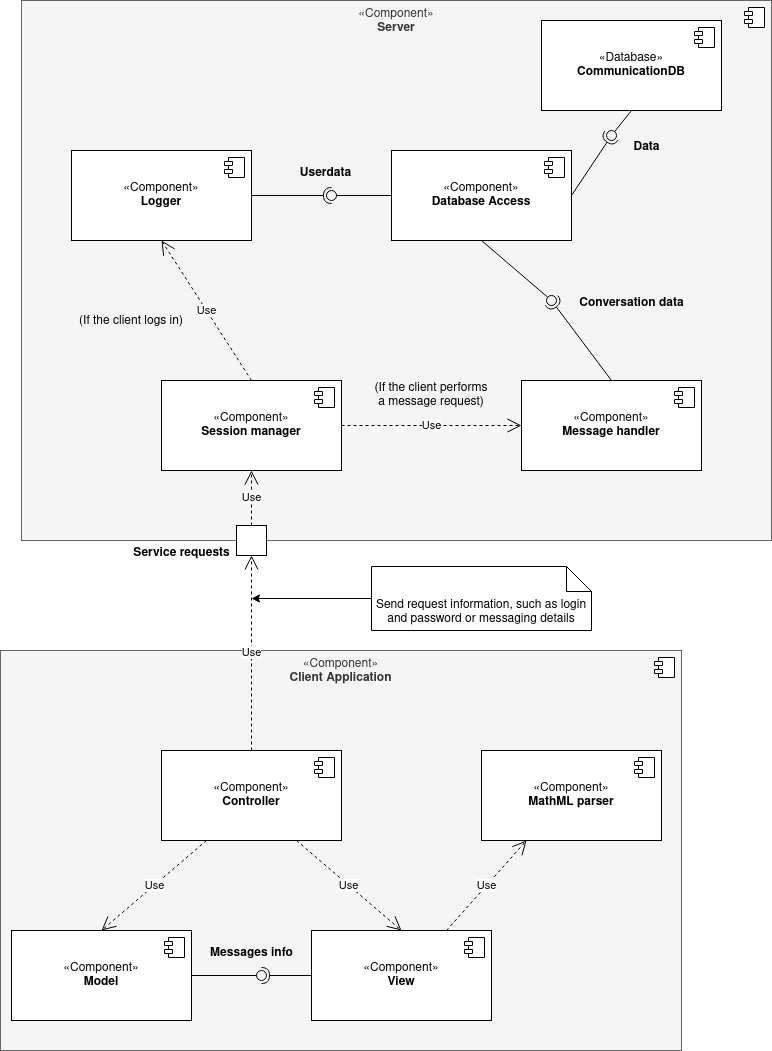

The diagram above was exported from draw.io. Its source (the exported page's mxGraphModel, read from the mxfile embedded in the PNG):
<mxGraphModel dx="1434" dy="719" grid="1" gridSize="10" guides="1" tooltips="1" connect="1" arrows="1" fold="1" page="1" pageScale="1" pageWidth="827" pageHeight="1169" math="0" shadow="0">
  <root>
    <mxCell id="0" />
    <mxCell id="1" parent="0" />
    <mxCell id="mJWVs8O7msEzX5MNxPd1-9" value="&lt;div&gt;«Component»&lt;b&gt;&lt;br&gt;&lt;/b&gt;&lt;/div&gt;&lt;div&gt;&lt;b&gt;Server&lt;br&gt;&lt;/b&gt;&lt;/div&gt;" style="html=1;dropTarget=0;whiteSpace=wrap;fillColor=#f5f5f5;fontColor=#333333;strokeColor=#666666;verticalAlign=top;labelPosition=center;verticalLabelPosition=middle;align=center;" parent="1" vertex="1">
      <mxGeometry x="70" y="60" width="750" height="540" as="geometry" />
    </mxCell>
    <mxCell id="mJWVs8O7msEzX5MNxPd1-10" value="" style="shape=module;jettyWidth=8;jettyHeight=4;" parent="mJWVs8O7msEzX5MNxPd1-9" vertex="1">
      <mxGeometry x="1" width="20" height="20" relative="1" as="geometry">
        <mxPoint x="-27" y="7" as="offset" />
      </mxGeometry>
    </mxCell>
    <mxCell id="mJWVs8O7msEzX5MNxPd1-2" value="&lt;div&gt;«Database»&lt;b&gt;&lt;br&gt;&lt;/b&gt;&lt;/div&gt;&lt;div&gt;&lt;b&gt;CommunicationDB&lt;/b&gt;&lt;/div&gt;" style="html=1;dropTarget=0;whiteSpace=wrap;fillColor=default;gradientColor=none;strokeColor=default;" parent="1" vertex="1">
      <mxGeometry x="590" y="80" width="180" height="90" as="geometry" />
    </mxCell>
    <mxCell id="mJWVs8O7msEzX5MNxPd1-3" value="" style="shape=module;jettyWidth=8;jettyHeight=4;" parent="mJWVs8O7msEzX5MNxPd1-2" vertex="1">
      <mxGeometry x="1" width="20" height="20" relative="1" as="geometry">
        <mxPoint x="-27" y="7" as="offset" />
      </mxGeometry>
    </mxCell>
    <mxCell id="mJWVs8O7msEzX5MNxPd1-4" value="&lt;div&gt;«Component»&lt;b&gt;&lt;br&gt;&lt;/b&gt;&lt;/div&gt;&lt;div&gt;&lt;b&gt;Logger&lt;/b&gt;&lt;/div&gt;" style="html=1;dropTarget=0;whiteSpace=wrap;fillColor=default;gradientColor=none;strokeColor=default;" parent="1" vertex="1">
      <mxGeometry x="120" y="210" width="180" height="90" as="geometry" />
    </mxCell>
    <mxCell id="mJWVs8O7msEzX5MNxPd1-5" value="" style="shape=module;jettyWidth=8;jettyHeight=4;" parent="mJWVs8O7msEzX5MNxPd1-4" vertex="1">
      <mxGeometry x="1" width="20" height="20" relative="1" as="geometry">
        <mxPoint x="-27" y="7" as="offset" />
      </mxGeometry>
    </mxCell>
    <mxCell id="mJWVs8O7msEzX5MNxPd1-7" value="&lt;div&gt;«Component»&lt;b&gt;&lt;br&gt;&lt;/b&gt;&lt;/div&gt;&lt;div&gt;&lt;b&gt;Session manager&lt;/b&gt;&lt;br&gt;&lt;/div&gt;" style="html=1;dropTarget=0;whiteSpace=wrap;fillColor=default;gradientColor=none;strokeColor=default;" parent="1" vertex="1">
      <mxGeometry x="210" y="440" width="180" height="90" as="geometry" />
    </mxCell>
    <mxCell id="mJWVs8O7msEzX5MNxPd1-8" value="" style="shape=module;jettyWidth=8;jettyHeight=4;" parent="mJWVs8O7msEzX5MNxPd1-7" vertex="1">
      <mxGeometry x="1" width="20" height="20" relative="1" as="geometry">
        <mxPoint x="-27" y="7" as="offset" />
      </mxGeometry>
    </mxCell>
    <mxCell id="mJWVs8O7msEzX5MNxPd1-14" value="&lt;div&gt;«Component»&lt;b&gt;&lt;br&gt;&lt;/b&gt;&lt;/div&gt;&lt;div&gt;&lt;b&gt;Message handler&lt;/b&gt;&lt;br&gt;&lt;/div&gt;" style="html=1;dropTarget=0;whiteSpace=wrap;fillColor=default;gradientColor=none;strokeColor=default;" parent="1" vertex="1">
      <mxGeometry x="570" y="440" width="180" height="90" as="geometry" />
    </mxCell>
    <mxCell id="mJWVs8O7msEzX5MNxPd1-15" value="" style="shape=module;jettyWidth=8;jettyHeight=4;" parent="mJWVs8O7msEzX5MNxPd1-14" vertex="1">
      <mxGeometry x="1" width="20" height="20" relative="1" as="geometry">
        <mxPoint x="-27" y="7" as="offset" />
      </mxGeometry>
    </mxCell>
    <mxCell id="mJWVs8O7msEzX5MNxPd1-16" value="&lt;div&gt;«Component»&lt;b&gt;&lt;br&gt;&lt;/b&gt;&lt;/div&gt;&lt;div&gt;&lt;b&gt;Client Application&lt;br&gt;&lt;/b&gt;&lt;/div&gt;" style="html=1;dropTarget=0;whiteSpace=wrap;fillColor=#f5f5f5;fontColor=#333333;strokeColor=#666666;verticalAlign=top;labelPosition=center;verticalLabelPosition=middle;align=center;" parent="1" vertex="1">
      <mxGeometry x="49" y="710" width="681" height="400" as="geometry" />
    </mxCell>
    <mxCell id="mJWVs8O7msEzX5MNxPd1-17" value="" style="shape=module;jettyWidth=8;jettyHeight=4;" parent="mJWVs8O7msEzX5MNxPd1-16" vertex="1">
      <mxGeometry x="1" width="20" height="20" relative="1" as="geometry">
        <mxPoint x="-27" y="7" as="offset" />
      </mxGeometry>
    </mxCell>
    <mxCell id="mJWVs8O7msEzX5MNxPd1-18" value="" style="html=1;rounded=0;" parent="1" vertex="1">
      <mxGeometry x="285" y="585" width="30" height="30" as="geometry" />
    </mxCell>
    <mxCell id="mJWVs8O7msEzX5MNxPd1-25" value="&lt;div&gt;«Component»&lt;b&gt;&lt;br&gt;&lt;/b&gt;&lt;/div&gt;&lt;b&gt;Controller&lt;/b&gt;" style="html=1;dropTarget=0;whiteSpace=wrap;fillColor=default;gradientColor=none;strokeColor=default;" parent="1" vertex="1">
      <mxGeometry x="210" y="810" width="180" height="90" as="geometry" />
    </mxCell>
    <mxCell id="mJWVs8O7msEzX5MNxPd1-26" value="" style="shape=module;jettyWidth=8;jettyHeight=4;" parent="mJWVs8O7msEzX5MNxPd1-25" vertex="1">
      <mxGeometry x="1" width="20" height="20" relative="1" as="geometry">
        <mxPoint x="-27" y="7" as="offset" />
      </mxGeometry>
    </mxCell>
    <mxCell id="mJWVs8O7msEzX5MNxPd1-27" value="&lt;div&gt;«Component»&lt;b&gt;&lt;br&gt;&lt;/b&gt;&lt;/div&gt;&lt;div&gt;&lt;b&gt;MathML parser&lt;br&gt;&lt;/b&gt;&lt;/div&gt;" style="html=1;dropTarget=0;whiteSpace=wrap;fillColor=default;gradientColor=none;strokeColor=default;" parent="1" vertex="1">
      <mxGeometry x="530" y="810" width="180" height="90" as="geometry" />
    </mxCell>
    <mxCell id="mJWVs8O7msEzX5MNxPd1-28" value="" style="shape=module;jettyWidth=8;jettyHeight=4;" parent="mJWVs8O7msEzX5MNxPd1-27" vertex="1">
      <mxGeometry x="1" width="20" height="20" relative="1" as="geometry">
        <mxPoint x="-27" y="7" as="offset" />
      </mxGeometry>
    </mxCell>
    <mxCell id="mJWVs8O7msEzX5MNxPd1-29" value="&lt;div&gt;«Component»&lt;b&gt;&lt;br&gt;&lt;/b&gt;&lt;/div&gt;&lt;div&gt;&lt;b&gt;Model&lt;br&gt;&lt;/b&gt;&lt;/div&gt;&lt;b&gt;&lt;/b&gt;" style="html=1;dropTarget=0;whiteSpace=wrap;fillColor=default;gradientColor=none;strokeColor=default;" parent="1" vertex="1">
      <mxGeometry x="60" y="990" width="180" height="90" as="geometry" />
    </mxCell>
    <mxCell id="mJWVs8O7msEzX5MNxPd1-30" value="" style="shape=module;jettyWidth=8;jettyHeight=4;" parent="mJWVs8O7msEzX5MNxPd1-29" vertex="1">
      <mxGeometry x="1" width="20" height="20" relative="1" as="geometry">
        <mxPoint x="-27" y="7" as="offset" />
      </mxGeometry>
    </mxCell>
    <mxCell id="mJWVs8O7msEzX5MNxPd1-31" value="&lt;div&gt;«Component»&lt;b&gt;&lt;br&gt;&lt;/b&gt;&lt;/div&gt;&lt;b&gt;View&lt;/b&gt;" style="html=1;dropTarget=0;whiteSpace=wrap;fillColor=default;gradientColor=none;strokeColor=default;" parent="1" vertex="1">
      <mxGeometry x="360" y="990" width="180" height="90" as="geometry" />
    </mxCell>
    <mxCell id="mJWVs8O7msEzX5MNxPd1-32" value="" style="shape=module;jettyWidth=8;jettyHeight=4;" parent="mJWVs8O7msEzX5MNxPd1-31" vertex="1">
      <mxGeometry x="1" width="20" height="20" relative="1" as="geometry">
        <mxPoint x="-27" y="7" as="offset" />
      </mxGeometry>
    </mxCell>
    <mxCell id="mJWVs8O7msEzX5MNxPd1-38" value="Service requests" style="text;align=center;fontStyle=1;verticalAlign=middle;spacingLeft=3;spacingRight=3;strokeColor=none;rotatable=0;points=[[0,0.5],[1,0.5]];portConstraint=eastwest;html=1;" parent="1" vertex="1">
      <mxGeometry x="190" y="600" width="80" height="26" as="geometry" />
    </mxCell>
    <mxCell id="mJWVs8O7msEzX5MNxPd1-39" value="Use" style="endArrow=open;endSize=12;dashed=1;html=1;rounded=0;entryX=0.5;entryY=1;entryDx=0;entryDy=0;exitX=0.5;exitY=0;exitDx=0;exitDy=0;" parent="1" source="mJWVs8O7msEzX5MNxPd1-25" target="mJWVs8O7msEzX5MNxPd1-18" edge="1">
      <mxGeometry width="160" relative="1" as="geometry">
        <mxPoint x="320" y="650" as="sourcePoint" />
        <mxPoint x="320" y="680" as="targetPoint" />
      </mxGeometry>
    </mxCell>
    <mxCell id="mJWVs8O7msEzX5MNxPd1-40" value="Use" style="endArrow=open;endSize=12;dashed=1;html=1;rounded=0;entryX=0.25;entryY=1;entryDx=0;entryDy=0;exitX=0.75;exitY=0;exitDx=0;exitDy=0;" parent="1" source="mJWVs8O7msEzX5MNxPd1-31" target="mJWVs8O7msEzX5MNxPd1-27" edge="1">
      <mxGeometry width="160" relative="1" as="geometry">
        <mxPoint x="320" y="940" as="sourcePoint" />
        <mxPoint x="480" y="940" as="targetPoint" />
      </mxGeometry>
    </mxCell>
    <mxCell id="mJWVs8O7msEzX5MNxPd1-41" value="Use" style="endArrow=open;endSize=12;dashed=1;html=1;rounded=0;exitX=0.5;exitY=0;exitDx=0;exitDy=0;entryX=0.5;entryY=1;entryDx=0;entryDy=0;" parent="1" source="mJWVs8O7msEzX5MNxPd1-18" target="mJWVs8O7msEzX5MNxPd1-7" edge="1">
      <mxGeometry width="160" relative="1" as="geometry">
        <mxPoint x="320" y="590" as="sourcePoint" />
        <mxPoint x="480" y="640" as="targetPoint" />
      </mxGeometry>
    </mxCell>
    <mxCell id="mJWVs8O7msEzX5MNxPd1-42" value="" style="rounded=0;orthogonalLoop=1;jettySize=auto;html=1;endArrow=halfCircle;endFill=0;endSize=6;strokeWidth=1;sketch=0;exitX=0;exitY=0.5;exitDx=0;exitDy=0;" parent="1" source="mJWVs8O7msEzX5MNxPd1-31" edge="1">
      <mxGeometry relative="1" as="geometry">
        <mxPoint x="420" y="1065" as="sourcePoint" />
        <mxPoint x="310" y="1035" as="targetPoint" />
      </mxGeometry>
    </mxCell>
    <mxCell id="mJWVs8O7msEzX5MNxPd1-43" value="" style="rounded=0;orthogonalLoop=1;jettySize=auto;html=1;endArrow=oval;endFill=0;sketch=0;sourcePerimeterSpacing=0;targetPerimeterSpacing=0;endSize=10;exitX=1;exitY=0.5;exitDx=0;exitDy=0;" parent="1" source="mJWVs8O7msEzX5MNxPd1-29" edge="1">
      <mxGeometry relative="1" as="geometry">
        <mxPoint x="380" y="1065" as="sourcePoint" />
        <mxPoint x="310" y="1035" as="targetPoint" />
      </mxGeometry>
    </mxCell>
    <mxCell id="mJWVs8O7msEzX5MNxPd1-44" value="" style="ellipse;whiteSpace=wrap;html=1;align=center;aspect=fixed;fillColor=none;strokeColor=none;resizable=0;perimeter=centerPerimeter;rotatable=0;allowArrows=0;points=[];outlineConnect=1;" parent="1" vertex="1">
      <mxGeometry x="395" y="1060" width="10" height="10" as="geometry" />
    </mxCell>
    <mxCell id="mJWVs8O7msEzX5MNxPd1-45" value="Messages info" style="text;align=center;fontStyle=1;verticalAlign=middle;spacingLeft=3;spacingRight=3;strokeColor=none;rotatable=0;points=[[0,0.5],[1,0.5]];portConstraint=eastwest;html=1;" parent="1" vertex="1">
      <mxGeometry x="260" y="1000" width="80" height="26" as="geometry" />
    </mxCell>
    <mxCell id="mJWVs8O7msEzX5MNxPd1-46" value="Use" style="endArrow=open;endSize=12;dashed=1;html=1;rounded=0;exitX=0.5;exitY=0;exitDx=0;exitDy=0;entryX=0.5;entryY=1;entryDx=0;entryDy=0;" parent="1" source="mJWVs8O7msEzX5MNxPd1-7" target="mJWVs8O7msEzX5MNxPd1-4" edge="1">
      <mxGeometry width="160" relative="1" as="geometry">
        <mxPoint x="310" y="595" as="sourcePoint" />
        <mxPoint x="310" y="470" as="targetPoint" />
      </mxGeometry>
    </mxCell>
    <mxCell id="mJWVs8O7msEzX5MNxPd1-47" value="" style="rounded=0;orthogonalLoop=1;jettySize=auto;html=1;endArrow=halfCircle;endFill=0;endSize=6;strokeWidth=1;sketch=0;exitX=1;exitY=0.5;exitDx=0;exitDy=0;" parent="1" source="mJWVs8O7msEzX5MNxPd1-4" edge="1">
      <mxGeometry relative="1" as="geometry">
        <mxPoint x="430" y="182.5" as="sourcePoint" />
        <mxPoint x="380" y="255" as="targetPoint" />
      </mxGeometry>
    </mxCell>
    <mxCell id="mJWVs8O7msEzX5MNxPd1-50" value="" style="rounded=0;orthogonalLoop=1;jettySize=auto;html=1;endArrow=oval;endFill=0;sketch=0;sourcePerimeterSpacing=0;targetPerimeterSpacing=0;endSize=10;exitX=0;exitY=0.5;exitDx=0;exitDy=0;" parent="1" source="7d61a04kf_0b7zwKIKCN-5" edge="1">
      <mxGeometry relative="1" as="geometry">
        <mxPoint x="570" y="145" as="sourcePoint" />
        <mxPoint x="380" y="255" as="targetPoint" />
      </mxGeometry>
    </mxCell>
    <mxCell id="mJWVs8O7msEzX5MNxPd1-49" value="" style="ellipse;whiteSpace=wrap;html=1;align=center;aspect=fixed;fillColor=none;strokeColor=none;resizable=0;perimeter=centerPerimeter;rotatable=0;allowArrows=0;points=[];outlineConnect=1;" parent="1" vertex="1">
      <mxGeometry x="480" y="160" width="10" height="10" as="geometry" />
    </mxCell>
    <mxCell id="mJWVs8O7msEzX5MNxPd1-51" value="Userdata" style="text;align=center;fontStyle=1;verticalAlign=middle;spacingLeft=3;spacingRight=3;strokeColor=none;rotatable=0;points=[[0,0.5],[1,0.5]];portConstraint=eastwest;html=1;" parent="1" vertex="1">
      <mxGeometry x="334" y="220" width="80" height="26" as="geometry" />
    </mxCell>
    <mxCell id="mJWVs8O7msEzX5MNxPd1-54" style="edgeStyle=orthogonalEdgeStyle;rounded=0;orthogonalLoop=1;jettySize=auto;html=1;" parent="1" source="mJWVs8O7msEzX5MNxPd1-52" edge="1">
      <mxGeometry relative="1" as="geometry">
        <mxPoint x="300" y="658" as="targetPoint" />
      </mxGeometry>
    </mxCell>
    <mxCell id="mJWVs8O7msEzX5MNxPd1-52" value="Send request information, such as login and password or messaging details" style="shape=note2;boundedLbl=1;whiteSpace=wrap;html=1;size=25;verticalAlign=top;align=center;" parent="1" vertex="1">
      <mxGeometry x="420" y="626" width="220" height="64" as="geometry" />
    </mxCell>
    <mxCell id="mJWVs8O7msEzX5MNxPd1-55" value="Use" style="endArrow=open;endSize=12;dashed=1;html=1;rounded=0;entryX=0.5;entryY=0;entryDx=0;entryDy=0;exitX=0.25;exitY=1;exitDx=0;exitDy=0;" parent="1" source="mJWVs8O7msEzX5MNxPd1-25" target="mJWVs8O7msEzX5MNxPd1-29" edge="1">
      <mxGeometry width="160" relative="1" as="geometry">
        <mxPoint x="505" y="1000" as="sourcePoint" />
        <mxPoint x="585" y="910" as="targetPoint" />
      </mxGeometry>
    </mxCell>
    <mxCell id="mJWVs8O7msEzX5MNxPd1-56" value="Use" style="endArrow=open;endSize=12;dashed=1;html=1;rounded=0;entryX=0.5;entryY=0;entryDx=0;entryDy=0;exitX=0.75;exitY=1;exitDx=0;exitDy=0;" parent="1" source="mJWVs8O7msEzX5MNxPd1-25" target="mJWVs8O7msEzX5MNxPd1-31" edge="1">
      <mxGeometry width="160" relative="1" as="geometry">
        <mxPoint x="265" y="910" as="sourcePoint" />
        <mxPoint x="160" y="1000" as="targetPoint" />
      </mxGeometry>
    </mxCell>
    <mxCell id="mJWVs8O7msEzX5MNxPd1-57" value="" style="rounded=0;orthogonalLoop=1;jettySize=auto;html=1;endArrow=oval;endFill=0;sketch=0;sourcePerimeterSpacing=0;targetPerimeterSpacing=0;endSize=10;exitX=0.5;exitY=1;exitDx=0;exitDy=0;" parent="1" source="7d61a04kf_0b7zwKIKCN-5" edge="1">
      <mxGeometry relative="1" as="geometry">
        <mxPoint x="580" y="155" as="sourcePoint" />
        <mxPoint x="600" y="360" as="targetPoint" />
      </mxGeometry>
    </mxCell>
    <mxCell id="mJWVs8O7msEzX5MNxPd1-58" value="" style="rounded=0;orthogonalLoop=1;jettySize=auto;html=1;endArrow=halfCircle;endFill=0;endSize=6;strokeWidth=1;sketch=0;exitX=0.5;exitY=0;exitDx=0;exitDy=0;" parent="1" source="mJWVs8O7msEzX5MNxPd1-14" edge="1">
      <mxGeometry relative="1" as="geometry">
        <mxPoint x="400" y="215" as="sourcePoint" />
        <mxPoint x="600" y="360" as="targetPoint" />
      </mxGeometry>
    </mxCell>
    <mxCell id="mJWVs8O7msEzX5MNxPd1-59" value="Conversation data" style="text;align=center;fontStyle=1;verticalAlign=middle;spacingLeft=3;spacingRight=3;strokeColor=none;rotatable=0;points=[[0,0.5],[1,0.5]];portConstraint=eastwest;html=1;" parent="1" vertex="1">
      <mxGeometry x="640" y="350" width="80" height="26" as="geometry" />
    </mxCell>
    <mxCell id="mJWVs8O7msEzX5MNxPd1-60" value="Use" style="endArrow=open;endSize=12;dashed=1;html=1;rounded=0;exitX=1;exitY=0.5;exitDx=0;exitDy=0;entryX=0;entryY=0.5;entryDx=0;entryDy=0;" parent="1" source="mJWVs8O7msEzX5MNxPd1-7" target="mJWVs8O7msEzX5MNxPd1-14" edge="1">
      <mxGeometry width="160" relative="1" as="geometry">
        <mxPoint x="310" y="380" as="sourcePoint" />
        <mxPoint x="310" y="260" as="targetPoint" />
      </mxGeometry>
    </mxCell>
    <mxCell id="7d61a04kf_0b7zwKIKCN-1" value="(If the client logs in)" style="text;html=1;strokeColor=none;fillColor=none;align=center;verticalAlign=middle;whiteSpace=wrap;rounded=0;" parent="1" vertex="1">
      <mxGeometry x="120" y="366" width="120" height="30" as="geometry" />
    </mxCell>
    <mxCell id="7d61a04kf_0b7zwKIKCN-2" value="(If the client performs a message request)" style="text;html=1;strokeColor=none;fillColor=none;align=center;verticalAlign=middle;whiteSpace=wrap;rounded=0;" parent="1" vertex="1">
      <mxGeometry x="420" y="440" width="120" height="30" as="geometry" />
    </mxCell>
    <mxCell id="7d61a04kf_0b7zwKIKCN-5" value="&lt;div&gt;«Component»&lt;b&gt;&lt;br&gt;&lt;/b&gt;&lt;/div&gt;&lt;div&gt;&lt;b&gt;Database Access&lt;br&gt;&lt;/b&gt;&lt;/div&gt;" style="html=1;dropTarget=0;whiteSpace=wrap;fillColor=default;gradientColor=none;strokeColor=default;" parent="1" vertex="1">
      <mxGeometry x="440" y="210" width="180" height="90" as="geometry" />
    </mxCell>
    <mxCell id="7d61a04kf_0b7zwKIKCN-6" value="" style="shape=module;jettyWidth=8;jettyHeight=4;" parent="7d61a04kf_0b7zwKIKCN-5" vertex="1">
      <mxGeometry x="1" width="20" height="20" relative="1" as="geometry">
        <mxPoint x="-27" y="7" as="offset" />
      </mxGeometry>
    </mxCell>
    <mxCell id="7d61a04kf_0b7zwKIKCN-7" value="" style="rounded=0;orthogonalLoop=1;jettySize=auto;html=1;endArrow=halfCircle;endFill=0;endSize=6;strokeWidth=1;sketch=0;exitX=1;exitY=0.5;exitDx=0;exitDy=0;entryX=0.3;entryY=0.1;entryDx=0;entryDy=0;entryPerimeter=0;" parent="1" source="7d61a04kf_0b7zwKIKCN-5" target="7d61a04kf_0b7zwKIKCN-9" edge="1">
      <mxGeometry relative="1" as="geometry">
        <mxPoint x="430" y="415" as="sourcePoint" />
      </mxGeometry>
    </mxCell>
    <mxCell id="7d61a04kf_0b7zwKIKCN-8" value="" style="rounded=0;orthogonalLoop=1;jettySize=auto;html=1;endArrow=oval;endFill=0;sketch=0;sourcePerimeterSpacing=0;targetPerimeterSpacing=0;endSize=10;exitX=0.5;exitY=1;exitDx=0;exitDy=0;" parent="1" source="mJWVs8O7msEzX5MNxPd1-2" target="7d61a04kf_0b7zwKIKCN-9" edge="1">
      <mxGeometry relative="1" as="geometry">
        <mxPoint x="390" y="415" as="sourcePoint" />
      </mxGeometry>
    </mxCell>
    <mxCell id="7d61a04kf_0b7zwKIKCN-9" value="" style="ellipse;whiteSpace=wrap;html=1;align=center;aspect=fixed;fillColor=none;strokeColor=none;resizable=0;perimeter=centerPerimeter;rotatable=0;allowArrows=0;points=[];outlineConnect=1;" parent="1" vertex="1">
      <mxGeometry x="655" y="190" width="10" height="10" as="geometry" />
    </mxCell>
    <mxCell id="-SrdDdSSXzLEBRIZuvar-1" value="Data" style="text;align=center;fontStyle=1;verticalAlign=middle;spacingLeft=3;spacingRight=3;strokeColor=none;rotatable=0;points=[[0,0.5],[1,0.5]];portConstraint=eastwest;html=1;" parent="1" vertex="1">
      <mxGeometry x="655" y="194" width="80" height="26" as="geometry" />
    </mxCell>
  </root>
</mxGraphModel>